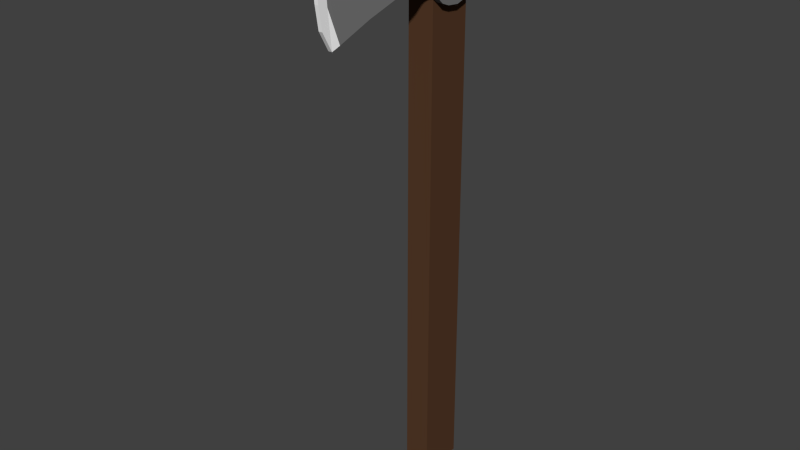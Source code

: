 # Source: axe.blend  (saved by Blender 2.76.0; exported with 4.5.12 LTS)
import bpy
from mathutils import Matrix  # noqa: F401  (used for matrix-valued properties, if any)

bpy.ops.wm.read_factory_settings(use_empty=True)
scene = bpy.context.scene
scene.name = 'Scene'

# ---- collections
col_collection_1 = bpy.data.collections.new('Collection 1'); scene.collection.children.link(col_collection_1)

# ---- materials (node trees are filled in below, after node groups)
mat_handle = bpy.data.materials.new('Handle')
mat_handle.alpha_threshold = 0.0
mat_handle.use_transparent_shadow = False
mat_handle.diffuse_color = (0.09463, 0.04423, 0.02233, 1.0)
mat_handle.roughness = 0.5
mat_axe = bpy.data.materials.new('Axe')
mat_axe.alpha_threshold = 0.0
mat_axe.use_transparent_shadow = False
mat_axe.diffuse_color = (0.1845, 0.1845, 0.1845, 1.0)
mat_axe.roughness = 0.5
mat_axe.line_color = (0.0, 0.0, 0.0, 1.0)
mat_tip = bpy.data.materials.new('Tip')
mat_tip.alpha_threshold = 0.0
mat_tip.use_transparent_shadow = False
mat_tip.diffuse_color = (1.0, 1.0, 1.0, 1.0)
mat_tip.roughness = 0.5

# ---- material node trees

# ---- world
world_world = bpy.data.worlds.new('World'); scene.world = world_world
world_world.color = (0.05088, 0.05088, 0.05088)
world_world.use_sun_shadow = False
world_world.sun_shadow_jitter_overblur = 0.0
world_world.cycles.sampling_method = 'MANUAL'
world_world.cycles.sample_map_resolution = 256

# ---- meshes
me_cube_001 = bpy.data.meshes.new('Cube.001')
me_cube_001.from_pydata([(-1.0, -1.0, -1.0), (-1.0, -1.0, 1.0), (-1.0, 1.0, -1.0), (-1.0, 1.0, 1.0), (1.0, -1.0, -1.0), (1.0, -1.0, 1.0), (1.0, 1.0, -1.0), (1.0, 1.0, 1.0)], [], [(1, 3, 2, 0), (3, 7, 6, 2), (7, 5, 4, 6), (5, 1, 0, 4), (0, 2, 6, 4), (5, 7, 3, 1)])
me_cube_001.materials.append(mat_handle)
me_cube_001.use_remesh_preserve_volume = False
me_cube_001.use_remesh_preserve_attributes = False
me_cube_001.use_mirror_vertex_groups = False
me_cube_001.update()
me_plane_001 = bpy.data.meshes.new('Plane.001')
me_plane_001.from_pydata([(-0.9316, -1.0, -0.00114), (1.0, -1.0, 0.0), (-0.9316, 1.0, -0.00114), (1.0, 1.0, 0.0), (-0.9932, -1.0, -0.04924), (-0.9932, 1.0, -0.04924), (-0.9659, -1.0, -0.2677), (-0.9659, 1.0, -0.2677), (-0.9331, -1.0, -1.088), (-0.9331, 1.0, -1.088), (-1.073, -0.6785, -1.889), (-1.073, 0.6785, -1.889), (-1.222, -0.1837, -2.388), (-1.222, 0.1837, -2.388), (-0.6526, -0.09686, -2.453), (-0.6526, 0.09686, -2.453), (-0.02611, -0.09686, -2.464), (-0.02611, 0.09686, -2.464), (0.7719, -0.09686, -2.43), (0.7719, 0.09686, -2.43), (1.703, -0.1837, -2.277), (1.703, 0.1837, -2.277), (1.243, -0.4414, -1.903), (1.243, 0.4414, -1.903), (0.8534, -0.714, -1.53), (0.8534, 0.714, -1.53), (0.7128, -1.0, -1.35), (0.7128, 1.0, -1.35), (0.6765, -1.0, -1.256), (0.6765, 1.0, -1.256), (0.6926, -1.0, -1.205), (0.6926, 1.0, -1.205), (0.7847, -1.0, -1.121), (0.7847, 1.0, -1.121), (1.26, -1.0, -0.8782), (1.26, 1.0, -0.8782), (1.347, -1.0, -0.7718), (1.347, 1.0, -0.7718), (1.379, -1.0, -0.6121), (1.379, 1.0, -0.6121), (1.234, -1.0, -0.414), (1.234, 1.0, -0.414), (1.049, -1.0, -0.2799), (1.049, 1.0, -0.2799), (0.9771, -1.0, -0.215), (0.9771, 1.0, -0.215), (0.9941, -1.0, -0.04974), (0.9941, 1.0, -0.04974), (-1.275, -0.1837, -2.46), (-1.275, 0.1837, -2.46), (-1.27, -0.09686, -2.504), (-1.27, 0.09686, -2.504), (-0.8683, -0.09686, -2.573), (-0.8683, 0.09686, -2.573), (-0.1305, -0.09686, -2.599), (-0.1305, 0.09686, -2.599), (0.6673, -0.09686, -2.558), (0.6673, 0.09686, -2.558), (1.294, -0.09686, -2.507), (1.294, 0.09686, -2.507), (1.817, -0.09686, -2.371), (1.817, 0.09686, -2.371)], [], [(0, 1, 3, 2), (0, 2, 5, 4), (4, 5, 7, 6), (6, 7, 9, 8), (8, 9, 11, 10), (10, 11, 13, 12), (12, 13, 15, 14), (14, 15, 17, 16), (16, 17, 19, 18), (18, 19, 21, 20), (20, 21, 23, 22), (22, 23, 25, 24), (24, 25, 27, 26), (26, 27, 29, 28), (28, 29, 31, 30), (30, 31, 33, 32), (32, 33, 35, 34), (34, 35, 37, 36), (36, 37, 39, 38), (38, 39, 41, 40), (40, 41, 43, 42), (42, 43, 45, 44), (44, 45, 47, 46), (1, 46, 47, 3), (13, 49, 48, 12), (49, 51, 50, 48), (51, 53, 52, 50), (53, 55, 54, 52), (55, 57, 56, 54), (57, 59, 58, 56), (59, 61, 60, 58), (61, 21, 20, 60), (0, 4, 6, 8, 10, 12, 14, 16, 18, 20, 22, 24, 26, 28, 30, 32, 34, 36, 38, 40, 42, 44, 46, 1), (14, 12, 48, 50, 52, 54, 56, 58, 60, 20, 18, 16), (13, 15, 17, 19, 21, 61, 59, 57, 55, 53, 51, 49), (3, 47, 45, 43, 41, 39, 37, 35, 33, 31, 29, 27, 25, 23, 21, 19, 17, 15, 13, 11, 9, 7, 5, 2)])
me_plane_001.polygons.foreach_set('material_index', [0, 0, 0, 0, 0, 0, 0, 0, 0, 0, 0, 0, 0, 0, 0, 0, 0, 0, 0, 0, 0, 0, 0, 0, 1, 1, 1, 1, 1, 1, 1, 1, 0, 1, 1, 0])
me_plane_001.materials.append(mat_axe)
me_plane_001.materials.append(mat_tip)
me_plane_001.use_remesh_preserve_volume = False
me_plane_001.use_remesh_preserve_attributes = False
me_plane_001.use_mirror_vertex_groups = False
me_plane_001.update()

# ---- objects
ob_handle = bpy.data.objects.new('Handle', me_cube_001)
ob_axe = bpy.data.objects.new('Axe', me_plane_001)

# ---- transforms, parenting, visibility, modifiers, constraints
ob_handle.location = (0.3897, -0.3897, 4.437)
ob_handle.rotation_euler = (0.0, -0.0, 1.571)
ob_handle.scale = (0.3518, 0.2, 4.437)
ob_handle.lineart.crease_threshold = 0.0
ob_axe.location = (0.3897, 0.3897, 8.161)
ob_axe.rotation_euler = (-1.197e-07, 1.596, 1.571)
ob_axe.scale = (0.5261, 0.3031, 1.189)
ob_axe.lineart.crease_threshold = 0.0

# ---- collection membership
col_collection_1.objects.link(ob_handle)
col_collection_1.objects.link(ob_axe)

# ---- scene / render settings (as saved in the file)
scene.frame_start = 0; scene.frame_end = 30; scene.frame_set(0)
scene.render.engine = 'BLENDER_EEVEE_NEXT'
scene.render.resolution_percentage = 50
scene.render.dither_intensity = 0.0
scene.cycles.use_denoising = False
scene.cycles.samples = 10
scene.cycles.sampling_pattern = 'TABULATED_SOBOL'
scene.cycles.light_sampling_threshold = 0.0
scene.cycles.use_adaptive_sampling = False
scene.cycles.use_light_tree = False
scene.cycles.blur_glossy = 0.0
scene.cycles.pixel_filter_type = 'GAUSSIAN'
scene.cycles.sample_clamp_indirect = 0.0
scene.view_settings.view_transform = 'Standard'
bpy.context.view_layer.update()

# ---- added for rendering (the .blend has no active camera and no usable light): camera, sun
cam_auto = bpy.data.cameras.new('AutoCamera')
cam_auto.lens = 50.0
cam_auto.sensor_width = 36.0
cam_auto.clip_end = 1000.0
ob_auto_camera = bpy.data.objects.new('AutoCamera', cam_auto)
scene.collection.objects.link(ob_auto_camera)
ob_auto_camera.location = (9.14521, -11.6643, 11.4595)
ob_auto_camera.rotation_euler = (1.09748, -7.21219e-08, 0.694738)
scene.camera = ob_auto_camera
light_auto_sun = bpy.data.lights.new('AutoSun', 'SUN')
light_auto_sun.energy = 3.0
light_auto_sun.angle = 0.0523599
ob_auto_sun = bpy.data.objects.new('AutoSun', light_auto_sun)
scene.collection.objects.link(ob_auto_sun)
ob_auto_sun.rotation_euler = (0.872665, 0.174533, 0.523599)
bpy.context.view_layer.update()

